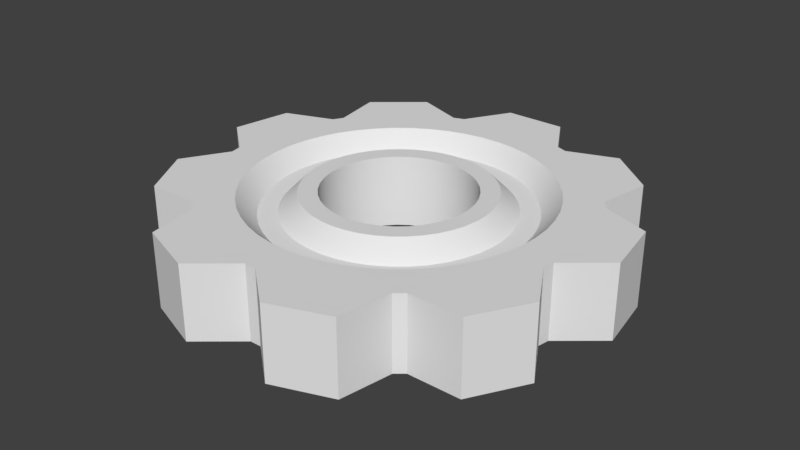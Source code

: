 # Source: Gear.blend  (saved by Blender 2.79.0; exported with 4.5.12 LTS)
import bpy
from mathutils import Matrix  # noqa: F401  (used for matrix-valued properties, if any)

bpy.ops.wm.read_factory_settings(use_empty=True)
scene = bpy.context.scene
scene.name = 'Scene'

# ---- collections
col_collection_1 = bpy.data.collections.new('Collection 1'); scene.collection.children.link(col_collection_1)

# ---- node groups
ng_auto_smooth = bpy.data.node_groups.new('Auto Smooth', 'GeometryNodeTree')
_s = ng_auto_smooth.interface.new_socket(name='Geometry', in_out='OUTPUT', socket_type='NodeSocketGeometry')
_s = ng_auto_smooth.interface.new_socket(name='Geometry', in_out='INPUT', socket_type='NodeSocketGeometry')
_s = ng_auto_smooth.interface.new_socket(name='Angle', in_out='INPUT', socket_type='NodeSocketFloat')
_s.subtype = 'ANGLE'
_s.min_value = 0.0
_s.max_value = 3.142
ng_auto_smooth.is_modifier = True
_N = ng_auto_smooth.nodes; _L = ng_auto_smooth.links
n0 = _N.new('NodeGroupOutput'); n0.name = 'Group Output'; n0.location = (480, -100)
n1 = _N.new('NodeGroupInput'); n1.name = 'Group Input'; n1.location = (-420, -300)
n2 = _N.new('NodeGroupInput'); n2.name = 'Group Input.001'; n2.location = (-60, -100)
n3 = _N.new('GeometryNodeSetShadeSmooth'); n3.name = 'Set Shade Smooth'; n3.location = (120, -100)
n3.domain = 'EDGE'
n4 = _N.new('GeometryNodeSetShadeSmooth'); n4.name = 'Set Shade Smooth.001'; n4.location = (300, -100)
n5 = _N.new('GeometryNodeInputMeshEdgeAngle'); n5.name = 'Edge Angle'; n5.location = (-420, -220)
n6 = _N.new('GeometryNodeInputEdgeSmooth'); n6.name = 'Is Edge Smooth'; n6.location = (-60, -160)
n7 = _N.new('GeometryNodeInputShadeSmooth'); n7.name = 'Is Face Smooth'; n7.location = (-240, -340)
n8 = _N.new('FunctionNodeBooleanMath'); n8.name = 'Boolean Math'; n8.location = (-60, -220)
n9 = _N.new('FunctionNodeCompare'); n9.name = 'Compare'; n9.location = (-240, -180)
n9.operation = 'LESS_EQUAL'
_L.new(n5.outputs[0], n9.inputs[0])
_L.new(n4.outputs[0], n0.inputs[0])
_L.new(n1.outputs[1], n9.inputs[1])
_L.new(n9.outputs[0], n8.inputs[0])
_L.new(n7.outputs[0], n8.inputs[1])
_L.new(n2.outputs[0], n3.inputs[0])
_L.new(n6.outputs[0], n3.inputs[1])
_L.new(n3.outputs[0], n4.inputs[0])
_L.new(n8.outputs[0], n3.inputs[2])
n0.is_active_output = True

# ---- world
world_world = bpy.data.worlds.new('World'); scene.world = world_world
world_world.color = (0.05088, 0.05088, 0.05088)
world_world.use_sun_shadow = False
world_world.sun_shadow_jitter_overblur = 0.0
world_world.cycles.sampling_method = 'MANUAL'

# ---- meshes
me_gear = bpy.data.meshes.new('gear')
me_gear.from_pydata([(-0.09837, -0.2287, -0.1161), (-0.1488, -0.2754, -0.1161), (-0.1368, -0.2093, -0.1161), (-0.1884, -0.2513, -0.1161), (-0.1715, -0.1837, -0.1161), (-0.224, -0.2216, -0.1161), (-0.2013, -0.1526, -0.1161), (-0.255, -0.1871, -0.1161), (-0.2254, -0.1169, -0.1161), (-0.2805, -0.1484, -0.1161), (-0.2432, -0.07767, -0.1161), (-0.3002, -0.1065, -0.1161), (-0.254, -0.03598, -0.1161), (-0.3136, -0.06209, -0.1161), (-0.2577, 0.006947, -0.1161), (-0.1368, 0.2232, -0.1161), (-0.1488, 0.2893, -0.1161), (-0.09837, 0.2426, -0.1161), (-0.1062, 0.3074, -0.1161), (-0.05718, 0.2552, -0.1161), (-0.06134, 0.3192, -0.1161), (-0.01445, 0.2607, -0.1161), (-0.01526, 0.3242, -0.1161), (0.02859, 0.2589, -0.1161), (0.03106, 0.3225, -0.1161), (0.07071, 0.2498, -0.1161), (0.07664, 0.3141, -0.1161), (0.1107, 0.2338, -0.1161), (0.1474, -0.1973, -0.1161), (0.1617, -0.2641, -0.1161), (0.1107, -0.2199, -0.1161), (0.1205, -0.2853, -0.1161), (0.07071, -0.2359, -0.1161), (0.07664, -0.3002, -0.1161), (0.02859, -0.245, -0.1161), (0.03106, -0.3086, -0.1161), (-0.01445, -0.2468, -0.1161), (-0.01526, -0.3103, -0.1161), (-0.05718, -0.2414, -0.1161), (-0.06134, -0.3053, -0.1161), (-0.1062, -0.2935, -0.1161), (-0.3203, -0.01623, -0.1161), (-0.3203, 0.03012, -0.1161), (-0.254, 0.04987, -0.1161), (-0.3136, 0.07598, -0.1161), (-0.2432, 0.09156, -0.1161), (-0.3002, 0.1204, -0.1161), (-0.2254, 0.1308, -0.1161), (-0.2805, 0.1623, -0.1161), (-0.2013, 0.1665, -0.1161), (-0.255, 0.201, -0.1161), (-0.1715, 0.1976, -0.1161), (-0.224, 0.2355, -0.1161), (-0.1884, 0.2652, -0.1161), (0.1205, 0.2992, -0.1161), (0.1617, 0.278, -0.1161), (0.1474, 0.2112, -0.1161), (0.1994, 0.251, -0.1161), (0.1797, 0.1827, -0.1161), (0.2328, 0.2188, -0.1161), (0.2068, 0.1492, -0.1161), (0.2611, 0.1821, -0.1161), (0.2278, 0.1116, -0.1161), (0.2838, 0.1417, -0.1161), (0.2421, 0.07095, -0.1161), (0.3004, 0.09842, -0.1161), (0.2494, 0.02849, -0.1161), (0.3104, 0.05318, -0.1161), (0.2503, 0.006947, -0.1161), (0.3138, 0.006947, -0.1161), (0.2494, -0.01459, -0.1161), (0.3104, -0.03928, -0.1161), (0.2421, -0.05705, -0.1161), (0.3004, -0.08452, -0.1161), (0.2278, -0.09768, -0.1161), (0.2838, -0.1278, -0.1161), (0.2068, -0.1353, -0.1161), (0.2611, -0.1682, -0.1161), (0.1797, -0.1688, -0.1161), (0.2328, -0.2049, -0.1161), (0.1994, -0.2371, -0.1161), (0.2068, -0.1353, 0.1379), (0.2732, -0.1484, 0.1379), (0.2278, -0.09768, 0.1379), (0.2929, -0.1065, 0.1379), (0.2421, -0.05705, 0.1379), (0.3062, -0.06209, 0.1379), (0.2494, -0.01459, 0.1379), (0.313, -0.01623, 0.1379), (0.2503, 0.006947, 0.1379), (0.3138, 0.006947, 0.1379), (0.2494, 0.02849, 0.1379), (0.313, 0.03012, 0.1379), (0.2421, 0.07095, 0.1379), (0.3062, 0.07598, 0.1379), (0.2278, 0.1116, 0.1379), (-0.01445, -0.2468, 0.1379), (0.007928, -0.3103, 0.1379), (0.02859, -0.245, 0.1379), (0.054, -0.3053, 0.1379), (0.07071, -0.2359, 0.1379), (0.09885, -0.2935, 0.1379), (0.1107, -0.2199, 0.1379), (0.1415, -0.2754, 0.1379), (0.1474, -0.1973, 0.1379), (0.1811, -0.2513, 0.1379), (0.1797, -0.1688, 0.1379), (0.2167, -0.2216, 0.1379), (0.2476, -0.1871, 0.1379), (-0.2254, -0.1169, 0.1379), (-0.2685, -0.1682, 0.1379), (-0.2013, -0.1526, 0.1379), (-0.2401, -0.2049, 0.1379), (-0.1715, -0.1837, 0.1379), (-0.2068, -0.2371, 0.1379), (-0.1368, -0.2093, 0.1379), (-0.1691, -0.2641, 0.1379), (-0.09837, -0.2287, 0.1379), (-0.1278, -0.2853, 0.1379), (-0.05718, -0.2414, 0.1379), (-0.08397, -0.3002, 0.1379), (-0.03839, -0.3086, 0.1379), (-0.2013, 0.1665, 0.1379), (-0.2685, 0.1821, 0.1379), (-0.2254, 0.1308, 0.1379), (-0.2911, 0.1417, 0.1379), (-0.2432, 0.09156, 0.1379), (-0.3077, 0.09842, 0.1379), (-0.254, 0.04987, 0.1379), (-0.3178, 0.05318, 0.1379), (-0.2577, 0.006947, 0.1379), (-0.3212, 0.006947, 0.1379), (-0.254, -0.03598, 0.1379), (-0.3178, -0.03928, 0.1379), (-0.2432, -0.07767, 0.1379), (-0.3077, -0.08452, 0.1379), (-0.2911, -0.1278, 0.1379), (0.02859, 0.2589, 0.1379), (0.007928, 0.3242, 0.1379), (-0.01445, 0.2607, 0.1379), (-0.03839, 0.3225, 0.1379), (-0.05718, 0.2552, 0.1379), (-0.08397, 0.3141, 0.1379), (-0.09837, 0.2426, 0.1379), (-0.1278, 0.2992, 0.1379), (-0.1368, 0.2232, 0.1379), (-0.1691, 0.278, 0.1379), (-0.1715, 0.1976, 0.1379), (-0.2068, 0.251, 0.1379), (-0.2401, 0.2188, 0.1379), (0.2929, 0.1204, 0.1379), (0.2732, 0.1623, 0.1379), (0.2068, 0.1492, 0.1379), (0.2476, 0.201, 0.1379), (0.1797, 0.1827, 0.1379), (0.2167, 0.2355, 0.1379), (0.1474, 0.2112, 0.1379), (0.1811, 0.2652, 0.1379), (0.1107, 0.2338, 0.1379), (0.1415, 0.2893, 0.1379), (0.07071, 0.2498, 0.1379), (0.09885, 0.3074, 0.1379), (0.054, 0.3192, 0.1379), (0.556, 0.307, 0.1379), (0.7282, 0.2443, 0.1379), (0.556, 0.307, -0.1161), (0.7282, 0.2443, -0.1161), (0.536, 0.3416, -0.1161), (0.536, 0.3416, 0.1379), (0.5678, 0.5221, 0.1379), (0.5678, 0.5221, -0.1161), (0.4045, 0.6592, 0.1379), (0.4045, 0.6592, -0.1161), (0.2322, 0.5965, 0.1379), (0.2322, 0.5965, -0.1161), (0.1946, 0.6102, -0.1161), (0.1946, 0.6102, 0.1379), (0.103, 0.7689, 0.1379), (0.103, 0.7689, -0.1161), (-0.1103, 0.7689, 0.1379), (-0.1103, 0.7689, -0.1161), (-0.2019, 0.6102, 0.1379), (-0.2019, 0.6102, -0.1161), (-0.2395, 0.5965, -0.1161), (-0.2395, 0.5965, 0.1379), (-0.4118, 0.6592, 0.1379), (-0.4118, 0.6592, -0.1161), (-0.5752, 0.5221, 0.1379), (-0.5752, 0.5221, -0.1161), (-0.5433, 0.3416, 0.1379), (-0.5433, 0.3416, -0.1161), (-0.5633, 0.307, -0.1161), (-0.5633, 0.307, 0.1379), (-0.7356, 0.2443, 0.1379), (-0.7356, 0.2443, -0.1161), (-0.7726, 0.03426, 0.1379), (-0.7726, 0.03426, -0.1161), (-0.6322, -0.08357, 0.1379), (-0.6322, -0.08357, -0.1161), (-0.6252, -0.123, -0.1161), (-0.6252, -0.123, 0.1379), (-0.7169, -0.2817, 0.1379), (-0.7169, -0.2817, -0.1161), (-0.6103, -0.4664, 0.1379), (-0.6103, -0.4664, -0.1161), (-0.427, -0.4664, 0.1379), (-0.427, -0.4664, -0.1161), (-0.3963, -0.4921, -0.1161), (-0.3963, -0.4921, 0.1379), (-0.3645, -0.6726, 0.1379), (-0.3645, -0.6726, -0.1161), (-0.1641, -0.7456, 0.1379), (-0.1641, -0.7456, -0.1161), (-0.02367, -0.6277, 0.1379), (-0.02367, -0.6277, -0.1161), (-0.1641, -0.7456, -0.1161), (-0.02367, -0.6277, -0.1161), (0.01633, -0.6277, -0.1161), (0.01633, -0.6277, 0.1379), (0.1568, -0.7456, 0.1379), (0.1568, -0.7456, -0.1161), (0.01633, -0.6277, -0.1161), (0.3571, -0.6726, 0.1379), (0.3571, -0.6726, -0.1161), (0.1568, -0.7456, -0.1161), (0.389, -0.4921, 0.1379), (0.389, -0.4921, -0.1161), (0.3571, -0.6726, -0.1161), (0.389, -0.4921, -0.1161), (0.4196, -0.4664, -0.1161), (0.4196, -0.4664, 0.1379), (0.6029, -0.4664, 0.1379), (0.6029, -0.4664, -0.1161), (0.7096, -0.2817, 0.1379), (0.7096, -0.2817, -0.1161), (0.6179, -0.123, 0.1379), (0.6179, -0.123, -0.1161), (0.6248, -0.08357, -0.1161), (0.6248, -0.08357, 0.1379), (0.7653, 0.03426, 0.1379), (0.7653, 0.03426, -0.1161), (0.4672, 0.1976, 0.1379), (0.4877, 0.1358, 0.1379), (0.3131, -0.3902, 0.1379), (0.2597, -0.4275, 0.1379), (0.202, -0.4576, 0.1379), (0.1409, -0.4801, 0.1379), (0.07741, -0.4945, 0.1379), (0.5002, 0.07191, 0.1379), (0.5043, 0.006947, 0.1379), (0.5002, -0.05801, 0.1379), (0.4877, -0.1219, 0.1379), (-0.2386, -0.4434, 0.1379), (-0.2943, -0.4097, 0.1379), (0.3613, -0.3465, 0.1379), (0.4035, -0.2969, 0.1379), (0.439, -0.2423, 0.1379), (0.4672, -0.1837, 0.1379), (0.3131, 0.4041, 0.1379), (0.3613, 0.3604, 0.1379), (0.4035, 0.3108, 0.1379), (0.439, 0.2562, 0.1379), (-0.3452, -0.3691, 0.1379), (-0.3905, -0.3224, 0.1379), (-0.4294, -0.2702, 0.1379), (-0.4614, -0.2135, 0.1379), (0.1409, 0.494, 0.1379), (0.202, 0.4715, 0.1379), (0.2597, 0.4414, 0.1379), (0.01261, -0.5008, 0.1379), (-0.05245, -0.4987, 0.1379), (-0.1167, -0.4883, 0.1379), (-0.1791, -0.4698, 0.1379), (-0.4614, 0.2274, 0.1379), (-0.1791, 0.4837, 0.1379), (-0.1167, 0.5022, 0.1379), (-0.05245, 0.5126, 0.1379), (0.01261, 0.5147, 0.1379), (0.07741, 0.5084, 0.1379), (-0.4294, 0.2841, 0.1379), (-0.3905, 0.3362, 0.1379), (-0.3452, 0.383, 0.1379), (-0.2943, 0.4236, 0.1379), (-0.2386, 0.4573, 0.1379), (-0.4858, -0.1531, 0.1379), (-0.5023, -0.09016, 0.1379), (-0.5106, -0.0256, 0.1379), (-0.5106, 0.0395, 0.1379), (-0.5023, 0.1041, 0.1379), (-0.4858, 0.167, 0.1379), (-0.5117, 0.006947, -0.1161), (0.5033, 0.0395, -0.1161), (0.495, 0.1041, -0.1161), (0.454, -0.2135, -0.1161), (0.4785, -0.1531, -0.1161), (-0.4745, 0.1976, -0.1161), (-0.4951, 0.1358, -0.1161), (-0.5075, 0.07191, -0.1161), (-0.267, 0.4414, -0.1161), (-0.3204, 0.4041, -0.1161), (-0.3686, 0.3604, -0.1161), (-0.4108, 0.3108, -0.1161), (-0.4463, 0.2562, -0.1161), (0.3379, 0.383, -0.1161), (0.287, 0.4236, -0.1161), (0.3379, -0.3691, -0.1161), (0.3831, -0.3224, -0.1161), (0.4221, -0.2702, -0.1161), (-0.1482, 0.494, -0.1161), (-0.2093, 0.4715, -0.1161), (0.4785, 0.167, -0.1161), (0.454, 0.2274, -0.1161), (0.4221, 0.2841, -0.1161), (0.3831, 0.3362, -0.1161), (0.2313, 0.4573, -0.1161), (0.1718, 0.4837, -0.1161), (0.1094, 0.5022, -0.1161), (0.04511, 0.5126, -0.1161), (-0.01995, 0.5147, -0.1161), (-0.08474, 0.5084, -0.1161), (0.495, -0.09016, -0.1161), (0.5033, -0.0256, -0.1161), (0.5043, 0.006947, -0.1161), (-0.5075, -0.05801, -0.1161), (-0.4951, -0.1219, -0.1161), (-0.01995, -0.5008, -0.1161), (0.04511, -0.4987, -0.1161), (0.1094, -0.4883, -0.1161), (0.287, -0.4097, -0.1161), (0.2313, -0.4434, -0.1161), (0.1718, -0.4698, -0.1161), (-0.267, -0.4275, -0.1161), (-0.2093, -0.4576, -0.1161), (-0.1482, -0.4801, -0.1161), (-0.08474, -0.4945, -0.1161), (-0.4745, -0.1837, -0.1161), (-0.4463, -0.2423, -0.1161), (-0.4108, -0.2969, -0.1161), (-0.3686, -0.3465, -0.1161), (-0.3204, -0.3902, -0.1161), (-0.1527, 0.3576, 0.07444), (-0.2093, 0.401, 0.07444), (-0.2021, 0.3322, 0.07444), (-0.258, 0.3715, 0.07444), (-0.2474, 0.2998, 0.07444), (-0.3025, 0.336, 0.07444), (-0.2874, 0.2612, 0.07444), (-0.3421, 0.2951, 0.07444), (-0.3214, 0.2172, 0.07444), (-0.3762, 0.2494, 0.07444), (-0.3486, 0.1687, 0.07444), (-0.4041, 0.1998, 0.07444), (-0.3685, 0.1167, 0.07444), (-0.4255, 0.147, 0.07444), (-0.3806, 0.06242, 0.07444), (-0.44, 0.09192, 0.07444), (-0.4473, 0.03543, 0.07444), (-0.3847, 0.006947, 0.07444), (-0.4473, -0.02153, 0.07444), (-0.3806, -0.04853, 0.07444), (-0.44, -0.07802, 0.07444), (-0.3685, -0.1028, 0.07444), (-0.4255, -0.1331, 0.07444), (-0.3486, -0.1548, 0.07444), (-0.4041, -0.1859, 0.07444), (-0.3214, -0.2033, 0.07444), (-0.3762, -0.2355, 0.07444), (-0.2874, -0.2473, 0.07444), (-0.3421, -0.2812, 0.07444), (-0.2474, -0.2859, 0.07444), (-0.3025, -0.3221, 0.07444), (-0.2021, -0.3183, 0.07444), (0.1705, -0.3319, 0.07444), (0.2268, -0.3732, 0.07444), (0.218, -0.3029, 0.07444), (0.2735, -0.3406, 0.07444), (0.2608, -0.2673, 0.07444), (0.3156, -0.3023, 0.07444), (0.2979, -0.2259, 0.07444), (0.3526, -0.2589, 0.07444), (0.3286, -0.1795, 0.07444), (0.3836, -0.2112, 0.07444), (0.3522, -0.1292, 0.07444), (0.4083, -0.1599, 0.07444), (0.3682, -0.07589, 0.07444), (0.4263, -0.1058, 0.07444), (0.3763, -0.02086, 0.07444), (0.4372, -0.04989, 0.07444), (0.3773, 0.006947, 0.07444), (0.4408, 0.006947, 0.07444), (0.3763, 0.03476, 0.07444), (0.4372, 0.06379, 0.07444), (0.3682, 0.08979, 0.07444), (0.4263, 0.1197, 0.07444), (0.3522, 0.1431, 0.07444), (0.4083, 0.1738, 0.07444), (0.3286, 0.1934, 0.07444), (0.3836, 0.2251, 0.07444), (0.2979, 0.2398, 0.07444), (0.3526, 0.2728, 0.07444), (0.2608, 0.2812, 0.07444), (0.3156, 0.3162, 0.07444), (0.218, 0.3168, 0.07444), (-0.258, -0.3576, 0.07444), (-0.2093, -0.3871, 0.07444), (-0.1527, -0.3437, 0.07444), (-0.1572, -0.4102, 0.07444), (-0.1, -0.3617, 0.07444), (-0.1026, -0.4264, 0.07444), (-0.04534, -0.3718, 0.07444), (-0.04635, -0.4355, 0.07444), (0.01025, -0.3738, 0.07444), (0.01058, -0.4373, 0.07444), (0.06554, -0.3677, 0.07444), (0.06727, -0.4319, 0.07444), (0.1193, -0.3536, 0.07444), (0.1228, -0.4192, 0.07444), (0.1763, -0.3995, 0.07444), (0.2735, 0.3545, 0.07444), (0.2268, 0.3871, 0.07444), (0.1705, 0.3458, 0.07444), (0.1763, 0.4134, 0.07444), (0.1193, 0.3675, 0.07444), (0.1228, 0.4331, 0.07444), (0.06554, 0.3816, 0.07444), (0.06727, 0.4457, 0.07444), (0.01025, 0.3877, 0.07444), (0.01058, 0.4512, 0.07444), (-0.04534, 0.3857, 0.07444), (-0.04635, 0.4494, 0.07444), (-0.1, 0.3756, 0.07444), (-0.1026, 0.4403, 0.07444), (-0.1572, 0.4241, 0.07444), (0.3733, 0.06242, -0.05256), (0.4399, 0.03543, -0.05256), (0.3773, 0.006947, -0.05256), (0.4399, -0.02153, -0.05256), (0.3733, -0.04853, -0.05256), (0.4326, -0.07802, -0.05256), (0.3612, -0.1028, -0.05256), (0.4182, -0.1331, -0.05256), (0.3413, -0.1548, -0.05256), (0.3968, -0.1859, -0.05256), (0.3141, -0.2033, -0.05256), (0.3689, -0.2355, -0.05256), (0.2801, -0.2473, -0.05256), (0.3348, -0.2812, -0.05256), (0.24, -0.2859, -0.05256), (0.2952, -0.3221, -0.05256), (0.1948, -0.3183, -0.05256), (0.1453, 0.3576, -0.05256), (0.2019, 0.401, -0.05256), (0.1948, 0.3322, -0.05256), (0.2506, 0.3715, -0.05256), (0.24, 0.2998, -0.05256), (0.2952, 0.336, -0.05256), (0.2801, 0.2612, -0.05256), (0.3348, 0.2951, -0.05256), (0.3141, 0.2172, -0.05256), (0.3689, 0.2494, -0.05256), (0.3413, 0.1687, -0.05256), (0.3968, 0.1998, -0.05256), (0.3612, 0.1167, -0.05256), (0.4182, 0.147, -0.05256), (0.4326, 0.09192, -0.05256), (-0.2254, 0.3168, -0.05256), (-0.2341, 0.3871, -0.05256), (-0.1779, 0.3458, -0.05256), (-0.1836, 0.4134, -0.05256), (-0.1267, 0.3675, -0.05256), (-0.1301, 0.4331, -0.05256), (-0.07287, 0.3816, -0.05256), (-0.07461, 0.4457, -0.05256), (-0.01758, 0.3877, -0.05256), (-0.01791, 0.4512, -0.05256), (0.038, 0.3857, -0.05256), (0.03901, 0.4494, -0.05256), (0.0927, 0.3756, -0.05256), (0.09524, 0.4403, -0.05256), (0.1498, 0.4241, -0.05256), (-0.1779, -0.3319, -0.05256), (-0.2341, -0.3732, -0.05256), (-0.2254, -0.3029, -0.05256), (-0.2808, -0.3406, -0.05256), (-0.2681, -0.2673, -0.05256), (-0.323, -0.3023, -0.05256), (-0.3052, -0.2259, -0.05256), (-0.3599, -0.2589, -0.05256), (-0.3359, -0.1795, -0.05256), (-0.391, -0.2112, -0.05256), (-0.3595, -0.1292, -0.05256), (-0.4157, -0.1599, -0.05256), (-0.3756, -0.07589, -0.05256), (-0.4336, -0.1058, -0.05256), (-0.3837, -0.02086, -0.05256), (-0.4445, -0.04989, -0.05256), (-0.3847, 0.006947, -0.05256), (-0.4482, 0.006947, -0.05256), (-0.3837, 0.03476, -0.05256), (-0.4445, 0.06379, -0.05256), (-0.3756, 0.08979, -0.05256), (-0.4336, 0.1197, -0.05256), (-0.3595, 0.1431, -0.05256), (-0.4157, 0.1738, -0.05256), (-0.3359, 0.1934, -0.05256), (-0.391, 0.2251, -0.05256), (-0.3052, 0.2398, -0.05256), (-0.3599, 0.2728, -0.05256), (-0.2681, 0.2812, -0.05256), (-0.323, 0.3162, -0.05256), (-0.2808, 0.3545, -0.05256), (0.2506, -0.3576, -0.05256), (0.2019, -0.3871, -0.05256), (0.1453, -0.3437, -0.05256), (0.1498, -0.4102, -0.05256), (0.0927, -0.3617, -0.05256), (0.09524, -0.4264, -0.05256), (0.038, -0.3718, -0.05256), (0.03901, -0.4355, -0.05256), (-0.01758, -0.3738, -0.05256), (-0.01791, -0.4373, -0.05256), (-0.07287, -0.3677, -0.05256), (-0.07461, -0.4319, -0.05256), (-0.1267, -0.3536, -0.05256), (-0.1301, -0.4192, -0.05256), (-0.1836, -0.3995, -0.05256), (-0.3203, 0.03012, -0.1161), (-0.3136, 0.07598, -0.1161), (-0.3002, 0.1204, -0.1161), (-0.2805, 0.1623, -0.1161), (-0.255, 0.201, -0.1161), (-0.224, 0.2355, -0.1161), (-0.1884, 0.2652, -0.1161), (-0.1488, 0.2893, -0.1161), (-0.1062, 0.3074, -0.1161), (-0.06134, 0.3192, -0.1161), (-0.01526, 0.3242, -0.1161), (0.03106, 0.3225, -0.1161), (0.07664, 0.3141, -0.1161), (0.1205, 0.2992, -0.1161), (0.1617, 0.278, -0.1161), (0.1994, 0.251, -0.1161), (0.2328, 0.2188, -0.1161), (0.2611, 0.1821, -0.1161), (0.2838, 0.1417, -0.1161), (0.3004, 0.09842, -0.1161), (0.3104, 0.05318, -0.1161), (0.3138, 0.006947, -0.1161), (0.3104, -0.03928, -0.1161), (0.3004, -0.08452, -0.1161), (0.2838, -0.1278, -0.1161), (0.2611, -0.1682, -0.1161), (0.2328, -0.2049, -0.1161), (0.1994, -0.2371, -0.1161), (0.1617, -0.2641, -0.1161), (0.1205, -0.2853, -0.1161), (0.07664, -0.3002, -0.1161), (0.03106, -0.3086, -0.1161), (-0.01526, -0.3103, -0.1161), (-0.06134, -0.3053, -0.1161), (-0.1062, -0.2935, -0.1161), (-0.1488, -0.2754, -0.1161), (-0.1884, -0.2513, -0.1161), (-0.224, -0.2216, -0.1161), (-0.255, -0.1871, -0.1161), (-0.2805, -0.1484, -0.1161), (-0.3002, -0.1065, -0.1161), (-0.3136, -0.06209, -0.1161), (-0.3203, -0.01623, -0.1161)], [], [(0, 1, 2), (2, 1, 3), (2, 3, 4), (4, 3, 5), (4, 5, 6), (6, 5, 7), (6, 7, 8), (8, 7, 9), (8, 9, 10), (10, 9, 11), (10, 11, 12), (12, 11, 13), (12, 13, 14), (15, 16, 17), (17, 16, 18), (17, 18, 19), (19, 18, 20), (19, 20, 21), (21, 20, 22), (21, 22, 23), (23, 22, 24), (23, 24, 25), (25, 24, 26), (25, 26, 27), (28, 29, 30), (30, 29, 31), (30, 31, 32), (32, 31, 33), (32, 33, 34), (34, 33, 35), (34, 35, 36), (36, 35, 37), (36, 37, 38), (38, 37, 39), (38, 39, 0), (0, 39, 40), (0, 40, 1), (13, 41, 14), (14, 41, 42), (14, 42, 43), (43, 42, 44), (43, 44, 45), (45, 44, 46), (45, 46, 47), (47, 46, 48), (47, 48, 49), (49, 48, 50), (49, 50, 51), (51, 50, 52), (51, 52, 15), (15, 52, 53), (15, 53, 16), (26, 54, 27), (27, 54, 55), (27, 55, 56), (56, 55, 57), (56, 57, 58), (58, 57, 59), (58, 59, 60), (60, 59, 61), (60, 61, 62), (62, 61, 63), (62, 63, 64), (64, 63, 65), (64, 65, 66), (66, 65, 67), (66, 67, 68), (68, 67, 69), (68, 69, 70), (70, 69, 71), (70, 71, 72), (72, 71, 73), (72, 73, 74), (74, 73, 75), (74, 75, 76), (76, 75, 77), (76, 77, 78), (78, 77, 79), (78, 79, 28), (28, 79, 80), (28, 80, 29), (81, 82, 83), (83, 82, 84), (83, 84, 85), (85, 84, 86), (85, 86, 87), (87, 86, 88), (87, 88, 89), (89, 88, 90), (89, 90, 91), (91, 90, 92), (91, 92, 93), (93, 92, 94), (93, 94, 95), (96, 97, 98), (98, 97, 99), (98, 99, 100), (100, 99, 101), (100, 101, 102), (102, 101, 103), (102, 103, 104), (104, 103, 105), (104, 105, 106), (106, 105, 107), (106, 107, 81), (81, 107, 108), (81, 108, 82), (109, 110, 111), (111, 110, 112), (111, 112, 113), (113, 112, 114), (113, 114, 115), (115, 114, 116), (115, 116, 117), (117, 116, 118), (117, 118, 119), (119, 118, 120), (119, 120, 96), (96, 120, 121), (96, 121, 97), (122, 123, 124), (124, 123, 125), (124, 125, 126), (126, 125, 127), (126, 127, 128), (128, 127, 129), (128, 129, 130), (130, 129, 131), (130, 131, 132), (132, 131, 133), (132, 133, 134), (134, 133, 135), (134, 135, 109), (109, 135, 136), (109, 136, 110), (137, 138, 139), (139, 138, 140), (139, 140, 141), (141, 140, 142), (141, 142, 143), (143, 142, 144), (143, 144, 145), (145, 144, 146), (145, 146, 147), (147, 146, 148), (147, 148, 122), (122, 148, 149), (122, 149, 123), (94, 150, 95), (95, 150, 151), (95, 151, 152), (152, 151, 153), (152, 153, 154), (154, 153, 155), (154, 155, 156), (156, 155, 157), (156, 157, 158), (158, 157, 159), (158, 159, 160), (160, 159, 161), (160, 161, 137), (137, 161, 162), (137, 162, 138), (163, 164, 165), (165, 164, 166), (165, 167, 163), (163, 167, 168), (169, 168, 170), (170, 168, 167), (171, 169, 172), (172, 169, 170), (173, 171, 174), (174, 171, 172), (174, 175, 173), (173, 175, 176), (177, 176, 178), (178, 176, 175), (179, 177, 180), (180, 177, 178), (181, 179, 182), (182, 179, 180), (182, 183, 181), (181, 183, 184), (185, 184, 186), (186, 184, 183), (187, 185, 188), (188, 185, 186), (189, 187, 190), (190, 187, 188), (190, 191, 189), (189, 191, 192), (193, 192, 194), (194, 192, 191), (195, 193, 196), (196, 193, 194), (197, 195, 198), (198, 195, 196), (198, 199, 197), (197, 199, 200), (201, 200, 202), (202, 200, 199), (203, 201, 204), (204, 201, 202), (205, 203, 206), (206, 203, 204), (206, 207, 205), (205, 207, 208), (209, 208, 210), (210, 208, 207), (211, 209, 212), (212, 209, 210), (213, 211, 214), (214, 211, 215), (216, 217, 213), (213, 217, 218), (219, 218, 220), (220, 218, 221), (222, 219, 223), (223, 219, 224), (225, 222, 226), (226, 222, 227), (228, 229, 225), (225, 229, 230), (231, 230, 232), (232, 230, 229), (233, 231, 234), (234, 231, 232), (235, 233, 236), (236, 233, 234), (236, 237, 235), (235, 237, 238), (239, 238, 240), (240, 238, 237), (164, 239, 166), (166, 239, 240), (130, 14, 128), (128, 14, 43), (128, 43, 126), (126, 43, 45), (126, 45, 124), (124, 45, 47), (124, 47, 122), (122, 47, 49), (122, 49, 147), (147, 49, 51), (147, 51, 145), (145, 51, 15), (145, 15, 143), (143, 15, 17), (143, 17, 141), (141, 17, 19), (141, 19, 139), (139, 19, 21), (139, 21, 137), (137, 21, 23), (137, 23, 160), (160, 23, 25), (160, 25, 158), (158, 25, 27), (158, 27, 156), (156, 27, 56), (156, 56, 154), (154, 56, 58), (154, 58, 152), (152, 58, 60), (152, 60, 95), (95, 60, 62), (95, 62, 93), (93, 62, 64), (93, 64, 91), (91, 64, 66), (91, 66, 89), (89, 66, 68), (89, 68, 87), (87, 68, 70), (87, 70, 85), (85, 70, 72), (85, 72, 83), (83, 72, 74), (83, 74, 81), (81, 74, 76), (81, 76, 106), (106, 76, 78), (106, 78, 104), (104, 78, 28), (104, 28, 102), (102, 28, 30), (102, 30, 100), (100, 30, 32), (100, 32, 98), (98, 32, 34), (98, 34, 96), (96, 34, 36), (96, 36, 119), (119, 36, 38), (119, 38, 117), (117, 38, 0), (117, 0, 115), (115, 0, 2), (115, 2, 113), (113, 2, 4), (113, 4, 111), (111, 4, 6), (111, 6, 109), (109, 6, 8), (109, 8, 134), (134, 8, 10), (134, 10, 132), (132, 10, 12), (132, 12, 130), (130, 12, 14), (163, 241, 164), (164, 241, 242), (164, 242, 239), (213, 243, 244), (244, 245, 213), (213, 245, 246), (213, 246, 247), (219, 222, 218), (218, 222, 225), (242, 248, 239), (239, 248, 249), (239, 249, 238), (238, 249, 250), (238, 250, 235), (235, 250, 251), (235, 251, 233), (169, 171, 168), (168, 171, 173), (209, 252, 208), (208, 252, 253), (208, 253, 205), (213, 218, 243), (243, 218, 225), (243, 225, 254), (254, 225, 230), (254, 230, 255), (255, 230, 231), (255, 231, 256), (256, 231, 233), (256, 233, 257), (257, 233, 251), (258, 259, 168), (168, 259, 260), (168, 260, 163), (163, 260, 261), (163, 261, 241), (253, 262, 205), (205, 262, 263), (205, 263, 203), (203, 263, 264), (203, 264, 201), (201, 264, 265), (201, 265, 200), (176, 266, 173), (173, 266, 267), (173, 267, 168), (168, 267, 268), (168, 268, 258), (247, 269, 213), (213, 269, 270), (213, 270, 211), (211, 270, 271), (211, 271, 209), (209, 271, 272), (209, 272, 252), (189, 192, 273), (184, 274, 181), (181, 274, 275), (181, 275, 179), (179, 275, 276), (179, 276, 177), (177, 276, 277), (177, 277, 176), (176, 277, 278), (176, 278, 266), (273, 279, 189), (189, 279, 280), (189, 280, 187), (187, 280, 281), (187, 281, 185), (185, 281, 282), (185, 282, 184), (184, 282, 283), (184, 283, 274), (265, 284, 200), (200, 284, 285), (200, 285, 197), (197, 285, 286), (197, 286, 195), (195, 286, 287), (195, 287, 193), (193, 287, 288), (193, 288, 192), (192, 288, 289), (192, 289, 273), (196, 290, 198), (198, 290, 199), (172, 170, 174), (174, 170, 167), (291, 292, 165), (237, 293, 294), (191, 295, 194), (194, 295, 296), (194, 296, 196), (196, 296, 297), (196, 297, 290), (183, 298, 186), (186, 298, 299), (186, 299, 188), (188, 299, 300), (188, 300, 190), (190, 300, 301), (190, 301, 191), (191, 301, 302), (191, 302, 295), (303, 304, 174), (305, 306, 237), (237, 306, 307), (237, 307, 293), (182, 308, 183), (183, 308, 309), (183, 309, 298), (234, 232, 236), (236, 232, 229), (292, 310, 165), (165, 310, 311), (165, 311, 167), (167, 311, 312), (167, 312, 174), (174, 312, 313), (174, 313, 303), (304, 314, 174), (174, 314, 315), (174, 315, 175), (175, 315, 316), (175, 316, 178), (178, 316, 317), (178, 317, 180), (180, 317, 318), (180, 318, 182), (182, 318, 319), (182, 319, 308), (320, 321, 165), (165, 321, 322), (165, 322, 291), (166, 240, 165), (165, 240, 237), (165, 237, 320), (320, 237, 294), (290, 323, 199), (199, 323, 324), (199, 324, 202), (216, 325, 217), (217, 325, 326), (217, 326, 224), (224, 326, 327), (224, 327, 223), (237, 236, 305), (305, 236, 229), (305, 229, 328), (328, 229, 228), (328, 228, 329), (329, 228, 223), (329, 223, 330), (330, 223, 327), (207, 331, 210), (210, 331, 332), (210, 332, 212), (212, 332, 333), (212, 333, 216), (216, 333, 334), (216, 334, 325), (324, 335, 202), (202, 335, 336), (202, 336, 204), (204, 336, 337), (204, 337, 206), (206, 337, 338), (206, 338, 207), (207, 338, 339), (207, 339, 331), (340, 341, 342), (342, 341, 343), (342, 343, 344), (344, 343, 345), (344, 345, 346), (346, 345, 347), (346, 347, 348), (348, 347, 349), (348, 349, 350), (350, 349, 351), (350, 351, 352), (352, 351, 353), (352, 353, 354), (353, 355, 354), (354, 355, 356), (354, 356, 357), (357, 356, 358), (357, 358, 359), (359, 358, 360), (359, 360, 361), (361, 360, 362), (361, 362, 363), (363, 362, 364), (363, 364, 365), (365, 364, 366), (365, 366, 367), (367, 366, 368), (367, 368, 369), (369, 368, 370), (369, 370, 371), (372, 373, 374), (374, 373, 375), (374, 375, 376), (376, 375, 377), (376, 377, 378), (378, 377, 379), (378, 379, 380), (380, 379, 381), (380, 381, 382), (382, 381, 383), (382, 383, 384), (384, 383, 385), (384, 385, 386), (386, 385, 387), (386, 387, 388), (388, 387, 389), (388, 389, 390), (390, 389, 391), (390, 391, 392), (392, 391, 393), (392, 393, 394), (394, 393, 395), (394, 395, 396), (396, 395, 397), (396, 397, 398), (398, 397, 399), (398, 399, 400), (400, 399, 401), (400, 401, 402), (370, 403, 371), (371, 403, 404), (371, 404, 405), (405, 404, 406), (405, 406, 407), (407, 406, 408), (407, 408, 409), (409, 408, 410), (409, 410, 411), (411, 410, 412), (411, 412, 413), (413, 412, 414), (413, 414, 415), (415, 414, 416), (415, 416, 372), (372, 416, 417), (372, 417, 373), (401, 418, 402), (402, 418, 419), (402, 419, 420), (420, 419, 421), (420, 421, 422), (422, 421, 423), (422, 423, 424), (424, 423, 425), (424, 425, 426), (426, 425, 427), (426, 427, 428), (428, 427, 429), (428, 429, 430), (430, 429, 431), (430, 431, 340), (340, 431, 432), (340, 432, 341), (92, 90, 388), (388, 90, 386), (90, 88, 386), (386, 88, 86), (386, 86, 384), (384, 86, 84), (384, 84, 382), (382, 84, 82), (382, 82, 380), (380, 82, 108), (380, 108, 378), (378, 108, 107), (378, 107, 376), (376, 107, 105), (376, 105, 374), (374, 105, 103), (374, 103, 372), (372, 103, 101), (372, 101, 415), (415, 101, 99), (415, 99, 413), (413, 99, 97), (413, 97, 411), (411, 97, 121), (411, 121, 409), (409, 121, 120), (409, 120, 407), (407, 120, 118), (407, 118, 405), (405, 118, 116), (405, 116, 371), (371, 116, 114), (371, 114, 369), (369, 114, 112), (369, 112, 367), (367, 112, 110), (367, 110, 365), (365, 110, 136), (365, 136, 363), (363, 136, 135), (363, 135, 361), (361, 135, 133), (361, 133, 359), (359, 133, 131), (359, 131, 357), (357, 131, 129), (357, 129, 354), (354, 129, 127), (354, 127, 352), (352, 127, 125), (352, 125, 350), (350, 125, 123), (350, 123, 348), (348, 123, 149), (348, 149, 346), (346, 149, 148), (346, 148, 344), (344, 148, 146), (344, 146, 342), (342, 146, 144), (342, 144, 340), (340, 144, 142), (340, 142, 430), (430, 142, 140), (430, 140, 428), (428, 140, 138), (428, 138, 426), (426, 138, 162), (426, 162, 424), (424, 162, 161), (424, 161, 422), (422, 161, 159), (422, 159, 420), (420, 159, 157), (420, 157, 402), (402, 157, 155), (402, 155, 400), (400, 155, 153), (400, 153, 398), (398, 153, 151), (398, 151, 396), (396, 151, 150), (396, 150, 394), (394, 150, 94), (394, 94, 392), (392, 94, 92), (392, 92, 390), (390, 92, 388), (391, 248, 393), (393, 248, 242), (393, 242, 395), (395, 242, 241), (395, 241, 397), (397, 241, 261), (397, 261, 399), (399, 261, 260), (399, 260, 401), (401, 260, 259), (401, 259, 418), (418, 259, 258), (418, 258, 419), (419, 258, 268), (419, 268, 421), (421, 268, 267), (421, 267, 423), (423, 267, 266), (423, 266, 425), (425, 266, 278), (425, 278, 427), (427, 278, 277), (427, 277, 429), (429, 277, 276), (429, 276, 431), (431, 276, 275), (431, 275, 432), (432, 275, 274), (432, 274, 341), (341, 274, 283), (341, 283, 343), (343, 283, 282), (343, 282, 345), (345, 282, 281), (345, 281, 347), (347, 281, 280), (347, 280, 349), (349, 280, 279), (349, 279, 351), (351, 279, 273), (351, 273, 353), (353, 273, 289), (353, 289, 355), (355, 289, 288), (355, 288, 356), (356, 288, 287), (356, 287, 358), (358, 287, 286), (358, 286, 360), (360, 286, 285), (360, 285, 362), (362, 285, 284), (362, 284, 364), (364, 284, 265), (364, 265, 366), (366, 265, 264), (366, 264, 368), (368, 264, 263), (368, 263, 370), (370, 263, 262), (370, 262, 403), (403, 262, 253), (403, 253, 404), (404, 253, 252), (404, 252, 406), (406, 252, 272), (406, 272, 408), (408, 272, 271), (408, 271, 410), (410, 271, 270), (410, 270, 412), (412, 270, 269), (412, 269, 414), (414, 269, 247), (414, 247, 416), (416, 247, 246), (416, 246, 417), (417, 246, 245), (417, 245, 373), (373, 245, 244), (373, 244, 375), (375, 244, 243), (375, 243, 377), (377, 243, 254), (377, 254, 379), (379, 254, 255), (379, 255, 381), (381, 255, 256), (381, 256, 383), (383, 256, 257), (383, 257, 385), (385, 257, 251), (385, 251, 387), (387, 251, 250), (387, 250, 389), (389, 250, 249), (389, 249, 391), (391, 249, 248), (433, 434, 435), (435, 434, 436), (435, 436, 437), (437, 436, 438), (437, 438, 439), (439, 438, 440), (439, 440, 441), (441, 440, 442), (441, 442, 443), (443, 442, 444), (443, 444, 445), (445, 444, 446), (445, 446, 447), (447, 446, 448), (447, 448, 449), (450, 451, 452), (452, 451, 453), (452, 453, 454), (454, 453, 455), (454, 455, 456), (456, 455, 457), (456, 457, 458), (458, 457, 459), (458, 459, 460), (460, 459, 461), (460, 461, 462), (462, 461, 463), (462, 463, 433), (433, 463, 464), (433, 464, 434), (465, 466, 467), (467, 466, 468), (467, 468, 469), (469, 468, 470), (469, 470, 471), (471, 470, 472), (471, 472, 473), (473, 472, 474), (473, 474, 475), (475, 474, 476), (475, 476, 477), (477, 476, 478), (477, 478, 450), (450, 478, 479), (450, 479, 451), (480, 481, 482), (482, 481, 483), (482, 483, 484), (484, 483, 485), (484, 485, 486), (486, 485, 487), (486, 487, 488), (488, 487, 489), (488, 489, 490), (490, 489, 491), (490, 491, 492), (492, 491, 493), (492, 493, 494), (494, 493, 495), (494, 495, 496), (496, 495, 497), (496, 497, 498), (498, 497, 499), (498, 499, 500), (500, 499, 501), (500, 501, 502), (502, 501, 503), (502, 503, 504), (504, 503, 505), (504, 505, 506), (506, 505, 507), (506, 507, 508), (508, 507, 509), (508, 509, 465), (465, 509, 510), (465, 510, 466), (448, 511, 449), (449, 511, 512), (449, 512, 513), (513, 512, 514), (513, 514, 515), (515, 514, 516), (515, 516, 517), (517, 516, 518), (517, 518, 519), (519, 518, 520), (519, 520, 521), (521, 520, 522), (521, 522, 523), (523, 522, 524), (523, 524, 480), (480, 524, 525), (480, 525, 481), (496, 498, 526), (526, 498, 500), (526, 500, 527), (527, 500, 502), (527, 502, 528), (528, 502, 504), (528, 504, 529), (529, 504, 506), (529, 506, 530), (530, 506, 508), (530, 508, 531), (531, 508, 465), (531, 465, 532), (532, 465, 467), (532, 467, 533), (533, 467, 469), (533, 469, 534), (534, 469, 471), (534, 471, 535), (535, 471, 473), (535, 473, 536), (536, 473, 475), (536, 475, 537), (537, 475, 477), (537, 477, 538), (538, 477, 450), (538, 450, 539), (539, 450, 452), (539, 452, 540), (540, 452, 454), (540, 454, 541), (541, 454, 456), (541, 456, 542), (542, 456, 458), (542, 458, 543), (543, 458, 460), (543, 460, 544), (544, 460, 462), (544, 462, 545), (545, 462, 433), (545, 433, 546), (546, 433, 435), (546, 435, 547), (547, 435, 437), (547, 437, 548), (548, 437, 439), (548, 439, 549), (549, 439, 441), (549, 441, 550), (550, 441, 443), (550, 443, 551), (551, 443, 445), (551, 445, 552), (552, 445, 447), (552, 447, 553), (553, 447, 449), (553, 449, 554), (554, 449, 513), (554, 513, 555), (555, 513, 515), (555, 515, 556), (556, 515, 517), (556, 517, 557), (557, 517, 519), (557, 519, 558), (558, 519, 521), (558, 521, 559), (559, 521, 523), (559, 523, 560), (560, 523, 480), (560, 480, 561), (561, 480, 482), (561, 482, 562), (562, 482, 484), (562, 484, 563), (563, 484, 486), (563, 486, 564), (564, 486, 488), (564, 488, 565), (565, 488, 490), (565, 490, 566), (566, 490, 492), (566, 492, 567), (567, 492, 494), (567, 494, 568), (568, 494, 496), (568, 496, 526), (292, 291, 434), (434, 291, 322), (434, 322, 436), (436, 322, 321), (436, 321, 438), (438, 321, 320), (438, 320, 440), (440, 320, 294), (440, 294, 442), (442, 294, 293), (442, 293, 444), (444, 293, 307), (444, 307, 446), (446, 307, 306), (446, 306, 448), (448, 306, 305), (448, 305, 511), (511, 305, 328), (511, 328, 512), (512, 328, 329), (512, 329, 514), (514, 329, 330), (514, 330, 516), (516, 330, 327), (516, 327, 518), (518, 327, 326), (518, 326, 520), (520, 326, 325), (520, 325, 522), (522, 325, 334), (522, 334, 524), (524, 334, 333), (524, 333, 525), (525, 333, 332), (525, 332, 481), (481, 332, 331), (481, 331, 483), (483, 331, 339), (483, 339, 485), (485, 339, 338), (485, 338, 487), (487, 338, 337), (487, 337, 489), (489, 337, 336), (489, 336, 491), (491, 336, 335), (491, 335, 493), (493, 335, 324), (493, 324, 495), (495, 324, 323), (495, 323, 497), (497, 323, 290), (497, 290, 499), (499, 290, 297), (499, 297, 501), (501, 297, 296), (501, 296, 503), (503, 296, 295), (503, 295, 505), (505, 295, 302), (505, 302, 507), (507, 302, 301), (507, 301, 509), (509, 301, 300), (509, 300, 510), (510, 300, 299), (510, 299, 466), (466, 299, 298), (466, 298, 468), (468, 298, 309), (468, 309, 470), (470, 309, 308), (470, 308, 472), (472, 308, 319), (472, 319, 474), (474, 319, 318), (474, 318, 476), (476, 318, 317), (476, 317, 478), (478, 317, 316), (478, 316, 479), (479, 316, 315), (479, 315, 451), (451, 315, 314), (451, 314, 453), (453, 314, 304), (453, 304, 455), (455, 304, 303), (455, 303, 457), (457, 303, 313), (457, 313, 459), (459, 313, 312), (459, 312, 461), (461, 312, 311), (461, 311, 463), (463, 311, 310), (463, 310, 464), (464, 310, 292), (464, 292, 434)])
me_gear.polygons.foreach_set('use_smooth', [True] * 1040)
me_gear.use_remesh_preserve_volume = False
me_gear.use_remesh_preserve_attributes = False
me_gear.use_mirror_vertex_groups = False
me_gear.update()

# ---- objects
ob_gear = bpy.data.objects.new('gear', me_gear)

# ---- transforms, parenting, visibility, modifiers, constraints
ob_gear.location = (0.0, 0.0, 0.0)
ob_gear.lineart.crease_threshold = 0.0
_m = ob_gear.modifiers.new('Auto Smooth', 'NODES')
_m.node_group = ng_auto_smooth
_gi = [s.identifier for s in ng_auto_smooth.interface.items_tree if s.item_type == 'SOCKET' and s.in_out == 'INPUT']
_m[_gi[1]] = 0.5236  # Angle

# ---- collection membership
col_collection_1.objects.link(ob_gear)

# ---- scene / render settings (as saved in the file)
scene.frame_start = 1; scene.frame_end = 250; scene.frame_set(1)
scene.render.engine = 'BLENDER_EEVEE_NEXT'
scene.render.resolution_percentage = 50
scene.render.dither_intensity = 0.0
scene.cycles.use_denoising = False
scene.cycles.samples = 128
scene.cycles.sampling_pattern = 'TABULATED_SOBOL'
scene.cycles.use_adaptive_sampling = False
scene.cycles.use_light_tree = False
scene.cycles.blur_glossy = 0.0
scene.cycles.sample_clamp_indirect = 0.0
scene.view_settings.view_transform = 'Standard'
bpy.context.view_layer.update()

# ---- added for rendering (the .blend has no active camera and no usable light): camera, sun
cam_auto = bpy.data.cameras.new('AutoCamera')
cam_auto.lens = 50.0
cam_auto.sensor_width = 36.0
cam_auto.clip_end = 1000.0
ob_auto_camera = bpy.data.objects.new('AutoCamera', cam_auto)
scene.collection.objects.link(ob_auto_camera)
ob_auto_camera.location = (2.00714, -2.40128, 1.61959)
ob_auto_camera.rotation_euler = (1.09748, -7.21219e-08, 0.694738)
scene.camera = ob_auto_camera
light_auto_sun = bpy.data.lights.new('AutoSun', 'SUN')
light_auto_sun.energy = 3.0
light_auto_sun.angle = 0.0523599
ob_auto_sun = bpy.data.objects.new('AutoSun', light_auto_sun)
scene.collection.objects.link(ob_auto_sun)
ob_auto_sun.rotation_euler = (0.872665, 0.174533, 0.523599)
bpy.context.view_layer.update()
